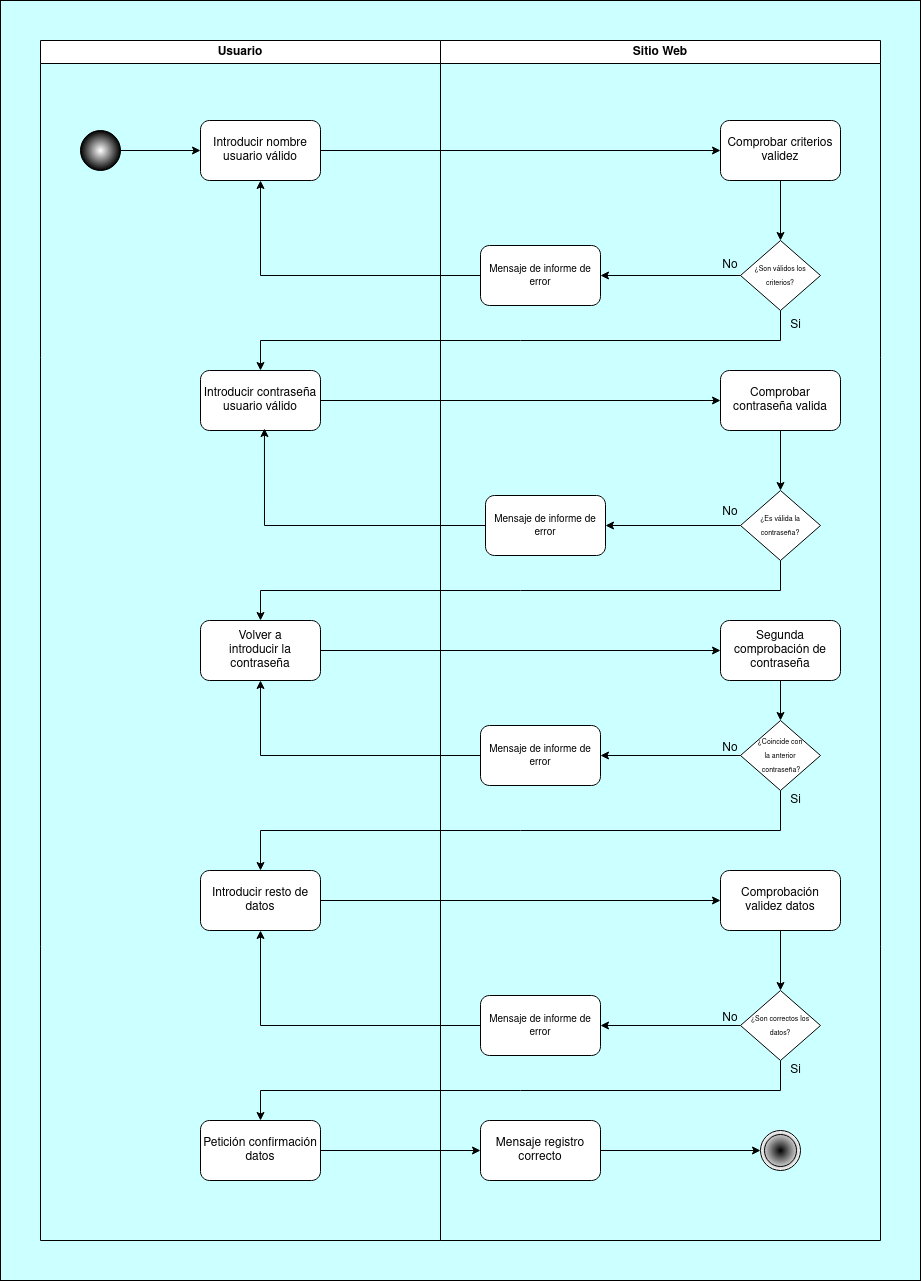

The diagram above was exported from draw.io. Its source (the exported page's mxGraphModel, read from the mxfile embedded in the PNG):
<mxGraphModel dx="2868" dy="1578" grid="1" gridSize="10" guides="1" tooltips="1" connect="1" arrows="1" fold="1" page="1" pageScale="1" pageWidth="1169" pageHeight="827" background="#CCFFFF" math="0" shadow="0">
  <root>
    <mxCell id="0" />
    <mxCell id="1" parent="0" />
    <mxCell id="a1O-umeRUMWwYTT1bDma-7" style="edgeStyle=orthogonalEdgeStyle;rounded=0;orthogonalLoop=1;jettySize=auto;html=1;exitX=1;exitY=0.5;exitDx=0;exitDy=0;entryX=0;entryY=0.5;entryDx=0;entryDy=0;" edge="1" parent="1" source="KhnNNgycjfnA8WjDQx8Y-1" target="a1O-umeRUMWwYTT1bDma-2">
      <mxGeometry relative="1" as="geometry" />
    </mxCell>
    <mxCell id="KhnNNgycjfnA8WjDQx8Y-1" value="&lt;div&gt;Introducir nombre usuario válido&lt;/div&gt;" style="rounded=1;whiteSpace=wrap;html=1;" parent="1" vertex="1">
      <mxGeometry x="320" y="200" width="120" height="60" as="geometry" />
    </mxCell>
    <mxCell id="a1O-umeRUMWwYTT1bDma-13" style="edgeStyle=orthogonalEdgeStyle;rounded=0;orthogonalLoop=1;jettySize=auto;html=1;exitX=1;exitY=0.5;exitDx=0;exitDy=0;" edge="1" parent="1" source="KhnNNgycjfnA8WjDQx8Y-6" target="KhnNNgycjfnA8WjDQx8Y-1">
      <mxGeometry relative="1" as="geometry" />
    </mxCell>
    <mxCell id="KhnNNgycjfnA8WjDQx8Y-6" value="" style="ellipse;whiteSpace=wrap;html=1;aspect=fixed;fillColor=#FFFFFF;fillStyle=auto;gradientColor=#000000;gradientDirection=radial;" parent="1" vertex="1">
      <mxGeometry x="200" y="210" width="40" height="40" as="geometry" />
    </mxCell>
    <mxCell id="KhnNNgycjfnA8WjDQx8Y-18" value="" style="ellipse;shape=doubleEllipse;whiteSpace=wrap;html=1;aspect=fixed;gradientColor=#FFFFFF;gradientDirection=radial;fillColor=#000000;" parent="1" vertex="1">
      <mxGeometry x="880" y="1210" width="40" height="40" as="geometry" />
    </mxCell>
    <mxCell id="a1O-umeRUMWwYTT1bDma-8" style="edgeStyle=orthogonalEdgeStyle;rounded=0;orthogonalLoop=1;jettySize=auto;html=1;exitX=0.5;exitY=1;exitDx=0;exitDy=0;" edge="1" parent="1" source="a1O-umeRUMWwYTT1bDma-2" target="a1O-umeRUMWwYTT1bDma-3">
      <mxGeometry relative="1" as="geometry" />
    </mxCell>
    <mxCell id="a1O-umeRUMWwYTT1bDma-2" value="&lt;div&gt;Comprobar criterios validez&lt;/div&gt;" style="rounded=1;whiteSpace=wrap;html=1;" vertex="1" parent="1">
      <mxGeometry x="840" y="200" width="120" height="60" as="geometry" />
    </mxCell>
    <mxCell id="a1O-umeRUMWwYTT1bDma-9" style="edgeStyle=orthogonalEdgeStyle;rounded=0;orthogonalLoop=1;jettySize=auto;html=1;exitX=0;exitY=0.5;exitDx=0;exitDy=0;" edge="1" parent="1" source="a1O-umeRUMWwYTT1bDma-3" target="a1O-umeRUMWwYTT1bDma-6">
      <mxGeometry relative="1" as="geometry" />
    </mxCell>
    <mxCell id="a1O-umeRUMWwYTT1bDma-14" style="edgeStyle=orthogonalEdgeStyle;rounded=0;orthogonalLoop=1;jettySize=auto;html=1;exitX=0.5;exitY=1;exitDx=0;exitDy=0;entryX=0.5;entryY=0;entryDx=0;entryDy=0;" edge="1" parent="1" source="a1O-umeRUMWwYTT1bDma-3" target="a1O-umeRUMWwYTT1bDma-11">
      <mxGeometry relative="1" as="geometry" />
    </mxCell>
    <mxCell id="a1O-umeRUMWwYTT1bDma-3" value="&lt;font style=&quot;font-size: 7px;&quot;&gt;¿Son válidos los criterios?&lt;/font&gt;" style="rhombus;whiteSpace=wrap;html=1;" vertex="1" parent="1">
      <mxGeometry x="860" y="320" width="80" height="70" as="geometry" />
    </mxCell>
    <mxCell id="a1O-umeRUMWwYTT1bDma-4" value="Si" style="text;html=1;align=center;verticalAlign=middle;resizable=0;points=[];autosize=1;strokeColor=none;fillColor=none;" vertex="1" parent="1">
      <mxGeometry x="900" y="390" width="30" height="30" as="geometry" />
    </mxCell>
    <mxCell id="a1O-umeRUMWwYTT1bDma-5" value="No" style="text;html=1;strokeColor=none;fillColor=none;align=center;verticalAlign=middle;whiteSpace=wrap;rounded=0;" vertex="1" parent="1">
      <mxGeometry x="820" y="330" width="60" height="30" as="geometry" />
    </mxCell>
    <mxCell id="a1O-umeRUMWwYTT1bDma-12" style="edgeStyle=orthogonalEdgeStyle;rounded=0;orthogonalLoop=1;jettySize=auto;html=1;exitX=0;exitY=0.5;exitDx=0;exitDy=0;" edge="1" parent="1" source="a1O-umeRUMWwYTT1bDma-6" target="KhnNNgycjfnA8WjDQx8Y-1">
      <mxGeometry relative="1" as="geometry" />
    </mxCell>
    <mxCell id="a1O-umeRUMWwYTT1bDma-6" value="&lt;div style=&quot;font-size: 11px;&quot;&gt;&lt;font style=&quot;font-size: 10px;&quot;&gt;Mensaje de informe de error&lt;/font&gt;&lt;/div&gt;" style="rounded=1;whiteSpace=wrap;html=1;" vertex="1" parent="1">
      <mxGeometry x="600" y="325" width="120" height="60" as="geometry" />
    </mxCell>
    <mxCell id="a1O-umeRUMWwYTT1bDma-16" style="edgeStyle=orthogonalEdgeStyle;rounded=0;orthogonalLoop=1;jettySize=auto;html=1;exitX=1;exitY=0.5;exitDx=0;exitDy=0;" edge="1" parent="1" source="a1O-umeRUMWwYTT1bDma-11" target="a1O-umeRUMWwYTT1bDma-15">
      <mxGeometry relative="1" as="geometry" />
    </mxCell>
    <mxCell id="a1O-umeRUMWwYTT1bDma-11" value="&lt;div&gt;Introducir contraseña usuario válido&lt;/div&gt;" style="rounded=1;whiteSpace=wrap;html=1;" vertex="1" parent="1">
      <mxGeometry x="320" y="450" width="120" height="60" as="geometry" />
    </mxCell>
    <mxCell id="a1O-umeRUMWwYTT1bDma-18" style="edgeStyle=orthogonalEdgeStyle;rounded=0;orthogonalLoop=1;jettySize=auto;html=1;exitX=0.5;exitY=1;exitDx=0;exitDy=0;entryX=0.5;entryY=0;entryDx=0;entryDy=0;" edge="1" parent="1" source="a1O-umeRUMWwYTT1bDma-15" target="a1O-umeRUMWwYTT1bDma-17">
      <mxGeometry relative="1" as="geometry" />
    </mxCell>
    <mxCell id="a1O-umeRUMWwYTT1bDma-15" value="&lt;div&gt;Comprobar contraseña valida&lt;/div&gt;" style="rounded=1;whiteSpace=wrap;html=1;" vertex="1" parent="1">
      <mxGeometry x="840" y="450" width="120" height="60" as="geometry" />
    </mxCell>
    <mxCell id="a1O-umeRUMWwYTT1bDma-22" style="edgeStyle=orthogonalEdgeStyle;rounded=0;orthogonalLoop=1;jettySize=auto;html=1;exitX=0;exitY=0.5;exitDx=0;exitDy=0;entryX=1;entryY=0.5;entryDx=0;entryDy=0;" edge="1" parent="1" source="a1O-umeRUMWwYTT1bDma-17" target="a1O-umeRUMWwYTT1bDma-21">
      <mxGeometry relative="1" as="geometry" />
    </mxCell>
    <mxCell id="a1O-umeRUMWwYTT1bDma-25" style="edgeStyle=orthogonalEdgeStyle;rounded=0;orthogonalLoop=1;jettySize=auto;html=1;exitX=0.5;exitY=1;exitDx=0;exitDy=0;" edge="1" parent="1" source="a1O-umeRUMWwYTT1bDma-17" target="a1O-umeRUMWwYTT1bDma-24">
      <mxGeometry relative="1" as="geometry" />
    </mxCell>
    <mxCell id="a1O-umeRUMWwYTT1bDma-17" value="&lt;font style=&quot;font-size: 7px;&quot;&gt;¿Es válida la contraseña?&lt;/font&gt;" style="rhombus;whiteSpace=wrap;html=1;" vertex="1" parent="1">
      <mxGeometry x="860" y="570" width="80" height="70" as="geometry" />
    </mxCell>
    <mxCell id="a1O-umeRUMWwYTT1bDma-19" value="Si" style="text;html=1;align=center;verticalAlign=middle;resizable=0;points=[];autosize=1;strokeColor=none;fillColor=none;" vertex="1" parent="1">
      <mxGeometry x="900" y="865" width="30" height="30" as="geometry" />
    </mxCell>
    <mxCell id="a1O-umeRUMWwYTT1bDma-20" value="No" style="text;html=1;strokeColor=none;fillColor=none;align=center;verticalAlign=middle;whiteSpace=wrap;rounded=0;" vertex="1" parent="1">
      <mxGeometry x="830" y="584" width="40" height="16" as="geometry" />
    </mxCell>
    <mxCell id="a1O-umeRUMWwYTT1bDma-21" value="&lt;div style=&quot;font-size: 11px;&quot;&gt;&lt;font style=&quot;font-size: 10px;&quot;&gt;Mensaje de informe de error&lt;/font&gt;&lt;/div&gt;" style="rounded=1;whiteSpace=wrap;html=1;" vertex="1" parent="1">
      <mxGeometry x="605" y="575" width="120" height="60" as="geometry" />
    </mxCell>
    <mxCell id="a1O-umeRUMWwYTT1bDma-23" style="edgeStyle=orthogonalEdgeStyle;rounded=0;orthogonalLoop=1;jettySize=auto;html=1;exitX=0;exitY=0.5;exitDx=0;exitDy=0;entryX=0.533;entryY=0.967;entryDx=0;entryDy=0;entryPerimeter=0;" edge="1" parent="1" source="a1O-umeRUMWwYTT1bDma-21" target="a1O-umeRUMWwYTT1bDma-11">
      <mxGeometry relative="1" as="geometry" />
    </mxCell>
    <mxCell id="a1O-umeRUMWwYTT1bDma-27" style="edgeStyle=orthogonalEdgeStyle;rounded=0;orthogonalLoop=1;jettySize=auto;html=1;exitX=1;exitY=0.5;exitDx=0;exitDy=0;entryX=0;entryY=0.5;entryDx=0;entryDy=0;" edge="1" parent="1" source="a1O-umeRUMWwYTT1bDma-24" target="a1O-umeRUMWwYTT1bDma-26">
      <mxGeometry relative="1" as="geometry" />
    </mxCell>
    <mxCell id="a1O-umeRUMWwYTT1bDma-24" value="Volver a&lt;br&gt;&lt;div&gt;introducir la contraseña&lt;/div&gt;" style="rounded=1;whiteSpace=wrap;html=1;" vertex="1" parent="1">
      <mxGeometry x="320" y="700" width="120" height="60" as="geometry" />
    </mxCell>
    <mxCell id="a1O-umeRUMWwYTT1bDma-29" style="edgeStyle=orthogonalEdgeStyle;rounded=0;orthogonalLoop=1;jettySize=auto;html=1;exitX=0.5;exitY=1;exitDx=0;exitDy=0;" edge="1" parent="1" source="a1O-umeRUMWwYTT1bDma-26" target="a1O-umeRUMWwYTT1bDma-28">
      <mxGeometry relative="1" as="geometry" />
    </mxCell>
    <mxCell id="a1O-umeRUMWwYTT1bDma-26" value="Segunda &lt;br&gt;&lt;div&gt;comprobación de contraseña&lt;/div&gt;" style="rounded=1;whiteSpace=wrap;html=1;" vertex="1" parent="1">
      <mxGeometry x="840" y="700" width="120" height="60" as="geometry" />
    </mxCell>
    <mxCell id="a1O-umeRUMWwYTT1bDma-31" style="edgeStyle=orthogonalEdgeStyle;rounded=0;orthogonalLoop=1;jettySize=auto;html=1;exitX=0;exitY=0.5;exitDx=0;exitDy=0;entryX=1;entryY=0.5;entryDx=0;entryDy=0;" edge="1" parent="1" source="a1O-umeRUMWwYTT1bDma-28" target="a1O-umeRUMWwYTT1bDma-30">
      <mxGeometry relative="1" as="geometry" />
    </mxCell>
    <mxCell id="a1O-umeRUMWwYTT1bDma-34" style="edgeStyle=orthogonalEdgeStyle;rounded=0;orthogonalLoop=1;jettySize=auto;html=1;exitX=0.5;exitY=1;exitDx=0;exitDy=0;entryX=0.5;entryY=0;entryDx=0;entryDy=0;" edge="1" parent="1" source="a1O-umeRUMWwYTT1bDma-28" target="a1O-umeRUMWwYTT1bDma-35">
      <mxGeometry relative="1" as="geometry">
        <mxPoint x="900" y="950" as="targetPoint" />
      </mxGeometry>
    </mxCell>
    <mxCell id="a1O-umeRUMWwYTT1bDma-28" value="&lt;div&gt;&lt;font style=&quot;font-size: 7px;&quot;&gt;¿Coincide con&lt;/font&gt;&lt;/div&gt;&lt;div&gt;&lt;font style=&quot;font-size: 7px;&quot;&gt;la anterior &lt;br&gt;&lt;/font&gt;&lt;/div&gt;&lt;div&gt;&lt;font style=&quot;font-size: 7px;&quot;&gt;&amp;nbsp;contraseña?&lt;/font&gt;&lt;/div&gt;" style="rhombus;whiteSpace=wrap;html=1;" vertex="1" parent="1">
      <mxGeometry x="860" y="800" width="80" height="70" as="geometry" />
    </mxCell>
    <mxCell id="a1O-umeRUMWwYTT1bDma-32" style="edgeStyle=orthogonalEdgeStyle;rounded=0;orthogonalLoop=1;jettySize=auto;html=1;exitX=0;exitY=0.5;exitDx=0;exitDy=0;entryX=0.5;entryY=1;entryDx=0;entryDy=0;" edge="1" parent="1" source="a1O-umeRUMWwYTT1bDma-30" target="a1O-umeRUMWwYTT1bDma-24">
      <mxGeometry relative="1" as="geometry" />
    </mxCell>
    <mxCell id="a1O-umeRUMWwYTT1bDma-30" value="&lt;div style=&quot;font-size: 11px;&quot;&gt;&lt;font style=&quot;font-size: 10px;&quot;&gt;Mensaje de informe de error&lt;/font&gt;&lt;/div&gt;" style="rounded=1;whiteSpace=wrap;html=1;" vertex="1" parent="1">
      <mxGeometry x="600" y="805" width="120" height="60" as="geometry" />
    </mxCell>
    <mxCell id="a1O-umeRUMWwYTT1bDma-33" value="No" style="text;html=1;strokeColor=none;fillColor=none;align=center;verticalAlign=middle;whiteSpace=wrap;rounded=0;" vertex="1" parent="1">
      <mxGeometry x="830" y="820" width="40" height="16" as="geometry" />
    </mxCell>
    <mxCell id="a1O-umeRUMWwYTT1bDma-37" style="edgeStyle=orthogonalEdgeStyle;rounded=0;orthogonalLoop=1;jettySize=auto;html=1;exitX=1;exitY=0.5;exitDx=0;exitDy=0;entryX=0;entryY=0.5;entryDx=0;entryDy=0;" edge="1" parent="1" source="a1O-umeRUMWwYTT1bDma-35" target="a1O-umeRUMWwYTT1bDma-36">
      <mxGeometry relative="1" as="geometry" />
    </mxCell>
    <mxCell id="a1O-umeRUMWwYTT1bDma-35" value="Introducir resto de datos" style="rounded=1;whiteSpace=wrap;html=1;" vertex="1" parent="1">
      <mxGeometry x="320" y="950" width="120" height="60" as="geometry" />
    </mxCell>
    <mxCell id="a1O-umeRUMWwYTT1bDma-40" style="edgeStyle=orthogonalEdgeStyle;rounded=0;orthogonalLoop=1;jettySize=auto;html=1;exitX=0.5;exitY=1;exitDx=0;exitDy=0;" edge="1" parent="1" source="a1O-umeRUMWwYTT1bDma-36" target="a1O-umeRUMWwYTT1bDma-39">
      <mxGeometry relative="1" as="geometry" />
    </mxCell>
    <mxCell id="a1O-umeRUMWwYTT1bDma-36" value="Comprobación validez datos" style="rounded=1;whiteSpace=wrap;html=1;" vertex="1" parent="1">
      <mxGeometry x="840" y="950" width="120" height="60" as="geometry" />
    </mxCell>
    <mxCell id="a1O-umeRUMWwYTT1bDma-45" style="edgeStyle=orthogonalEdgeStyle;rounded=0;orthogonalLoop=1;jettySize=auto;html=1;exitX=0;exitY=0.5;exitDx=0;exitDy=0;entryX=0.5;entryY=1;entryDx=0;entryDy=0;" edge="1" parent="1" source="a1O-umeRUMWwYTT1bDma-38" target="a1O-umeRUMWwYTT1bDma-35">
      <mxGeometry relative="1" as="geometry" />
    </mxCell>
    <mxCell id="a1O-umeRUMWwYTT1bDma-38" value="&lt;div style=&quot;font-size: 11px;&quot;&gt;&lt;font style=&quot;font-size: 10px;&quot;&gt;Mensaje de informe de error&lt;/font&gt;&lt;/div&gt;" style="rounded=1;whiteSpace=wrap;html=1;" vertex="1" parent="1">
      <mxGeometry x="600" y="1075" width="120" height="60" as="geometry" />
    </mxCell>
    <mxCell id="a1O-umeRUMWwYTT1bDma-41" style="edgeStyle=orthogonalEdgeStyle;rounded=0;orthogonalLoop=1;jettySize=auto;html=1;exitX=0;exitY=0.5;exitDx=0;exitDy=0;" edge="1" parent="1" source="a1O-umeRUMWwYTT1bDma-39" target="a1O-umeRUMWwYTT1bDma-38">
      <mxGeometry relative="1" as="geometry" />
    </mxCell>
    <mxCell id="a1O-umeRUMWwYTT1bDma-42" style="edgeStyle=orthogonalEdgeStyle;rounded=0;orthogonalLoop=1;jettySize=auto;html=1;exitX=0.5;exitY=1;exitDx=0;exitDy=0;entryX=0.5;entryY=0;entryDx=0;entryDy=0;" edge="1" parent="1" source="a1O-umeRUMWwYTT1bDma-39" target="a1O-umeRUMWwYTT1bDma-46">
      <mxGeometry relative="1" as="geometry">
        <mxPoint x="900" y="1290" as="targetPoint" />
      </mxGeometry>
    </mxCell>
    <mxCell id="a1O-umeRUMWwYTT1bDma-39" value="&lt;div&gt;&lt;font style=&quot;font-size: 7px;&quot;&gt;¿Son correctos los datos?&lt;/font&gt;&lt;/div&gt;" style="rhombus;whiteSpace=wrap;html=1;" vertex="1" parent="1">
      <mxGeometry x="860" y="1070" width="80" height="70" as="geometry" />
    </mxCell>
    <mxCell id="a1O-umeRUMWwYTT1bDma-43" value="Si" style="text;html=1;align=center;verticalAlign=middle;resizable=0;points=[];autosize=1;strokeColor=none;fillColor=none;" vertex="1" parent="1">
      <mxGeometry x="900" y="1135" width="30" height="30" as="geometry" />
    </mxCell>
    <mxCell id="a1O-umeRUMWwYTT1bDma-44" value="No" style="text;html=1;strokeColor=none;fillColor=none;align=center;verticalAlign=middle;whiteSpace=wrap;rounded=0;" vertex="1" parent="1">
      <mxGeometry x="830" y="1090" width="40" height="16" as="geometry" />
    </mxCell>
    <mxCell id="a1O-umeRUMWwYTT1bDma-53" style="edgeStyle=orthogonalEdgeStyle;rounded=0;orthogonalLoop=1;jettySize=auto;html=1;exitX=1;exitY=0.5;exitDx=0;exitDy=0;" edge="1" parent="1" source="a1O-umeRUMWwYTT1bDma-46" target="a1O-umeRUMWwYTT1bDma-50">
      <mxGeometry relative="1" as="geometry" />
    </mxCell>
    <mxCell id="a1O-umeRUMWwYTT1bDma-46" value="Petición confirmación datos" style="rounded=1;whiteSpace=wrap;html=1;" vertex="1" parent="1">
      <mxGeometry x="320" y="1200" width="120" height="60" as="geometry" />
    </mxCell>
    <mxCell id="a1O-umeRUMWwYTT1bDma-54" style="edgeStyle=orthogonalEdgeStyle;rounded=0;orthogonalLoop=1;jettySize=auto;html=1;exitX=1;exitY=0.5;exitDx=0;exitDy=0;entryX=0;entryY=0.5;entryDx=0;entryDy=0;" edge="1" parent="1" source="a1O-umeRUMWwYTT1bDma-50" target="KhnNNgycjfnA8WjDQx8Y-18">
      <mxGeometry relative="1" as="geometry" />
    </mxCell>
    <mxCell id="a1O-umeRUMWwYTT1bDma-50" value="&lt;div&gt;Mensaje registro correcto&lt;/div&gt;" style="rounded=1;whiteSpace=wrap;html=1;" vertex="1" parent="1">
      <mxGeometry x="600" y="1200" width="120" height="60" as="geometry" />
    </mxCell>
    <mxCell id="a1O-umeRUMWwYTT1bDma-56" value="Usuario" style="swimlane;whiteSpace=wrap;html=1;" vertex="1" parent="1">
      <mxGeometry x="160" y="120" width="400" height="1200" as="geometry" />
    </mxCell>
    <mxCell id="a1O-umeRUMWwYTT1bDma-57" value="Sitio Web" style="swimlane;whiteSpace=wrap;html=1;" vertex="1" parent="1">
      <mxGeometry x="560" y="120" width="440" height="1200" as="geometry" />
    </mxCell>
    <mxCell id="a1O-umeRUMWwYTT1bDma-58" value="" style="rounded=0;whiteSpace=wrap;html=1;fillColor=none;" vertex="1" parent="1">
      <mxGeometry x="120" y="80" width="920" height="1280" as="geometry" />
    </mxCell>
  </root>
</mxGraphModel>